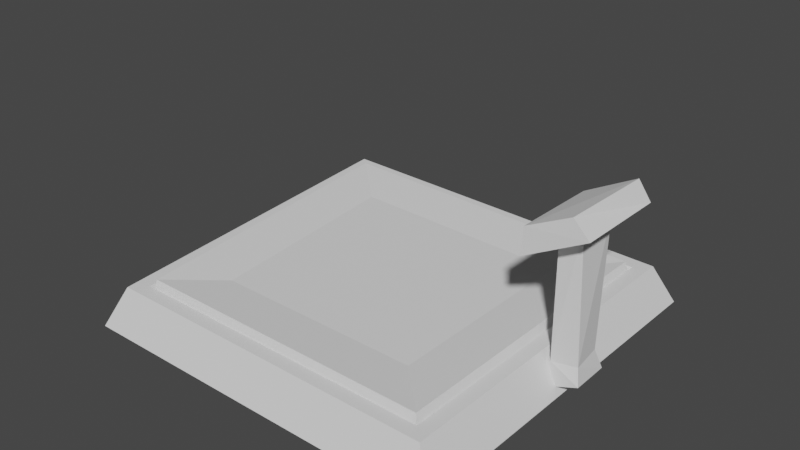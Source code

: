 # Source: teleport.blend  (saved by Blender 3.1.7; exported with 4.5.12 LTS)
import bpy
from mathutils import Matrix  # noqa: F401  (used for matrix-valued properties, if any)

bpy.ops.wm.read_factory_settings(use_empty=True)
scene = bpy.context.scene
scene.name = 'Scene'

# ---- collections
col_collection = bpy.data.collections.new('Collection'); scene.collection.children.link(col_collection)

# ---- world
world_world = bpy.data.worlds.new('World'); scene.world = world_world
world_world.use_nodes = True; world_world.node_tree.nodes.clear()
_N = world_world.node_tree.nodes; _L = world_world.node_tree.links
n0 = _N.new('ShaderNodeOutputWorld'); n0.name = 'World Output'; n0.location = (300, 300)
n1 = _N.new('ShaderNodeBackground'); n1.name = 'Background'; n1.location = (10, 300)
n1.inputs[0].default_value = (0.05088, 0.05088, 0.05088, 1.0)
_L.new(n1.outputs[0], n0.inputs[0])
n0.is_active_output = True
world_world.color = (0.05088, 0.05088, 0.05088)
world_world.use_sun_shadow = False
world_world.sun_shadow_jitter_overblur = 0.0

# ---- meshes
me_cube_001 = bpy.data.meshes.new('Cube.001')
me_cube_001.from_pydata([(-1.082, -1.174, -0.12), (-0.9768, -1.069, 0.12), (-1.239, 1.167, -0.12), (-1.134, 1.062, 0.12), (1.2, -1.2, -0.12), (1.095, -1.095, 0.12), (1.22, 1.082, -0.12), (1.115, 0.9768, 0.12), (-0.8922, -0.9841, 0.12), (-1.05, 0.9775, 0.12), (1.03, 0.8922, 0.12), (1.01, -1.01, 0.12), (-0.8663, -0.9582, 0.05924), (-1.024, 0.9517, 0.05924), (1.004, 0.8663, 0.05924), (0.9845, -0.9845, 0.05924)], [], [(0, 1, 3, 2), (2, 3, 7, 6), (6, 7, 5, 4), (4, 5, 1, 0), (2, 6, 4, 0), (5, 7, 10, 11), (8, 11, 15, 12), (3, 1, 8, 9), (1, 5, 11, 8), (7, 3, 9, 10), (10, 9, 13, 14), (11, 10, 14, 15), (9, 8, 12, 13)])
_uv = me_cube_001.uv_layers.new(name='UVMap')
_uv.uv.foreach_set('vector', [0.375, 0.0, 0.625, 0.0, 0.625, 0.25, 0.375, 0.25, 0.375, 0.25, 0.625, 0.25, 0.625, 0.5, 0.375, 0.5, 0.375, 0.5, 0.625, 0.5, 0.625, 0.75, 0.375, 0.75, 0.375, 0.75, 0.625, 0.75, 0.625, 1.0, 0.375, 1.0, 0.125, 0.5, 0.375, 0.5, 0.375, 0.75, 0.125, 0.75, 0.625, 0.75, 0.625, 0.5, 0.625, 0.5, 0.625, 0.75, 0.625, 1.0, 0.625, 0.75, 0.625, 0.75, 0.625, 1.0, 0.625, 0.25, 0.625, 0.0, 0.625, 0.0, 0.625, 0.25, 0.625, 1.0, 0.625, 0.75, 0.625, 0.75, 0.625, 1.0, 0.625, 0.5, 0.625, 0.25, 0.625, 0.25, 0.625, 0.5, 0.625, 0.5, 0.625, 0.25, 0.625, 0.25, 0.625, 0.5, 0.625, 0.75, 0.625, 0.5, 0.625, 0.5, 0.625, 0.75, 0.625, 0.25, 0.625, 0.0, 0.625, 0.0, 0.625, 0.25])
me_cube_001.use_remesh_fix_poles = True
me_cube_001.use_remesh_preserve_attributes = False
me_cube_001.update()
me_cube_002 = bpy.data.meshes.new('Cube.002')
me_cube_002.from_pydata([(-0.8754, -0.9673, 0.05898), (-1.033, 0.9607, 0.05898), (1.013, 0.8754, 0.05898), (0.9935, -0.9935, 0.05898), (-0.5864, -0.6597, 0.08628), (-0.6937, 0.6352, 0.08628), (0.6977, 0.5764, 0.08628), (0.6843, -0.6778, 0.08628), (-0.862, -0.9539, 0.1204), (-1.02, 0.9473, 0.1204), (0.9998, 0.862, 0.1204), (0.9801, -0.9801, 0.1204)], [], [(2, 3, 0, 1), (6, 5, 4, 7), (3, 2, 10, 11), (1, 0, 8, 9), (0, 3, 11, 8), (2, 1, 9, 10), (4, 5, 9, 8), (5, 6, 10, 9), (6, 7, 11, 10), (7, 4, 8, 11)])
_uv = me_cube_002.uv_layers.new(name='UVMap')
_uv.uv.foreach_set('vector', [0.625, 0.5, 0.625, 0.75, 0.875, 0.75, 0.875, 0.5, 0.66, 0.5373, 0.8399, 0.5368, 0.8381, 0.7133, 0.6618, 0.7127, 0.625, 0.75, 0.625, 0.5, 0.625, 0.5, 0.625, 0.75, 0.875, 0.5, 0.875, 0.75, 0.875, 0.75, 0.875, 0.5, 0.875, 0.75, 0.625, 0.75, 0.625, 0.75, 0.875, 0.75, 0.625, 0.5, 0.875, 0.5, 0.875, 0.5, 0.625, 0.5, 0.8381, 0.7133, 0.8399, 0.5368, 0.875, 0.5, 0.875, 0.75, 0.8399, 0.5368, 0.66, 0.5373, 0.625, 0.5, 0.875, 0.5, 0.66, 0.5373, 0.6618, 0.7127, 0.625, 0.75, 0.625, 0.5, 0.6618, 0.7127, 0.8381, 0.7133, 0.875, 0.75, 0.625, 0.75])
me_cube_002.use_remesh_fix_poles = True
me_cube_002.use_remesh_preserve_attributes = False
me_cube_002.update()
me_cube_003 = bpy.data.meshes.new('Cube.003')
me_cube_003.from_pydata([(-0.07104, -0.1288, -0.07104), (-0.07104, -0.1288, 0.07104), (-0.07104, 0.1288, -0.07104), (-0.07104, 0.1288, 0.07104), (0.0204, -0.1288, -0.07104), (-0.008084, -0.1288, 0.07104), (0.0204, 0.1288, -0.07104), (-0.002116, 0.1128, 0.07104), (0.1636, -0.1363, -0.01218), (0.1415, -0.1131, 0.08492), (0.1438, 0.1288, -0.03939), (0.1137, 0.09193, 0.07781), (-0.008084, -0.1288, 0.8813), (-0.008084, 0.1288, 0.8813), (0.1185, -0.1288, 0.8813), (0.1185, 0.1288, 0.8813)], [], [(0, 1, 3, 2), (2, 3, 7, 6), (5, 4, 8, 9), (4, 5, 1, 0), (2, 6, 4, 0), (7, 3, 1, 5), (10, 11, 9, 8), (4, 6, 10, 8), (9, 11, 15, 14), (6, 7, 11, 10), (13, 12, 14, 15), (7, 5, 12, 13), (11, 7, 13, 15), (5, 9, 14, 12)])
_uv = me_cube_003.uv_layers.new(name='UVMap')
_uv.uv.foreach_set('vector', [0.375, 0.0, 0.625, 0.0, 0.625, 0.25, 0.375, 0.25, 0.375, 0.25, 0.625, 0.25, 0.625, 0.5, 0.375, 0.5, 0.625, 0.75, 0.375, 0.75, 0.375, 0.75, 0.625, 0.75, 0.375, 0.75, 0.625, 0.75, 0.625, 1.0, 0.375, 1.0, 0.125, 0.5, 0.375, 0.5, 0.375, 0.75, 0.125, 0.75, 0.625, 0.5, 0.875, 0.5, 0.875, 0.75, 0.625, 0.75, 0.375, 0.5, 0.625, 0.5, 0.625, 0.75, 0.375, 0.75, 0.375, 0.75, 0.375, 0.5, 0.375, 0.5, 0.375, 0.75, 0.625, 0.75, 0.625, 0.5, 0.625, 0.5, 0.625, 0.75, 0.375, 0.5, 0.625, 0.5, 0.625, 0.5, 0.375, 0.5, 0.625, 0.5, 0.625, 0.75, 0.625, 0.75, 0.625, 0.5, 0.625, 0.5, 0.625, 0.75, 0.625, 0.75, 0.625, 0.5, 0.625, 0.5, 0.625, 0.5, 0.625, 0.5, 0.625, 0.5, 0.625, 0.75, 0.625, 0.75, 0.625, 0.75, 0.625, 0.75])
me_cube_003.use_remesh_fix_poles = True
me_cube_003.use_remesh_preserve_attributes = False
me_cube_003.update()
me_cube_004 = bpy.data.meshes.new('Cube.004')
me_cube_004.from_pydata([(-0.192, -0.2805, -0.1084), (-0.1227, -0.275, 0.03604), (-0.2055, 0.2732, -0.1051), (-0.1458, 0.2732, 0.01767), (0.2093, -0.2732, -0.0734), (0.1535, -0.2644, 0.05018), (0.1998, 0.2912, -0.0832), (0.1942, 0.2576, 0.05122)], [], [(0, 1, 3, 2), (2, 3, 7, 6), (6, 7, 5, 4), (4, 5, 1, 0), (2, 6, 4, 0), (7, 3, 1, 5)])
_uv = me_cube_004.uv_layers.new(name='UVMap')
_uv.uv.foreach_set('vector', [0.375, 0.0, 0.625, 0.0, 0.625, 0.25, 0.375, 0.25, 0.375, 0.25, 0.625, 0.25, 0.625, 0.5, 0.375, 0.5, 0.375, 0.5, 0.625, 0.5, 0.625, 0.75, 0.375, 0.75, 0.375, 0.75, 0.625, 0.75, 0.625, 1.0, 0.375, 1.0, 0.125, 0.5, 0.375, 0.5, 0.375, 0.75, 0.125, 0.75, 0.625, 0.5, 0.875, 0.5, 0.875, 0.75, 0.625, 0.75])
me_cube_004.use_remesh_fix_poles = True
me_cube_004.use_remesh_preserve_attributes = False
me_cube_004.update()

# ---- objects
ob_cube = bpy.data.objects.new('Cube', me_cube_001)
ob_cube_001 = bpy.data.objects.new('Cube.001', me_cube_002)
ob_cube_002 = bpy.data.objects.new('Cube.002', me_cube_003)
ob_cube_003 = bpy.data.objects.new('Cube.003', me_cube_004)

# ---- transforms, parenting, visibility, modifiers, constraints
ob_cube.location = (-0.097, -1.607e-09, 0.12)
ob_cube_001.location = (-0.097, -1.607e-09, 0.1592)
ob_cube_002.location = (1.06, -1.607e-09, 0.12)
ob_cube_003.location = (1.074, 3.697e-08, 0.9818)
ob_cube_003.rotation_euler = (1.133e-08, -0.397, -5.633e-08)

# ---- collection membership
col_collection.objects.link(ob_cube)
col_collection.objects.link(ob_cube_001)
col_collection.objects.link(ob_cube_002)
col_collection.objects.link(ob_cube_003)

# ---- scene / render settings (as saved in the file)
scene.frame_start = 1; scene.frame_end = 250; scene.frame_set(1)
scene.render.engine = 'BLENDER_EEVEE_NEXT'
scene.cycles.sampling_pattern = 'TABULATED_SOBOL'
scene.cycles.use_light_tree = False
scene.view_settings.view_transform = 'Filmic'
bpy.context.view_layer.update()

# ---- added for rendering (the .blend has no active camera and no usable light): camera, sun
cam_auto = bpy.data.cameras.new('AutoCamera')
cam_auto.lens = 50.0
cam_auto.sensor_width = 36.0
cam_auto.clip_end = 1000.0
ob_auto_camera = bpy.data.objects.new('AutoCamera', cam_auto)
scene.collection.objects.link(ob_auto_camera)
ob_auto_camera.location = (3.42728, -4.14571, 3.30786)
ob_auto_camera.rotation_euler = (1.09748, -7.21219e-08, 0.694738)
scene.camera = ob_auto_camera
light_auto_sun = bpy.data.lights.new('AutoSun', 'SUN')
light_auto_sun.energy = 3.0
light_auto_sun.angle = 0.0523599
ob_auto_sun = bpy.data.objects.new('AutoSun', light_auto_sun)
scene.collection.objects.link(ob_auto_sun)
ob_auto_sun.rotation_euler = (0.872665, 0.174533, 0.523599)
bpy.context.view_layer.update()
